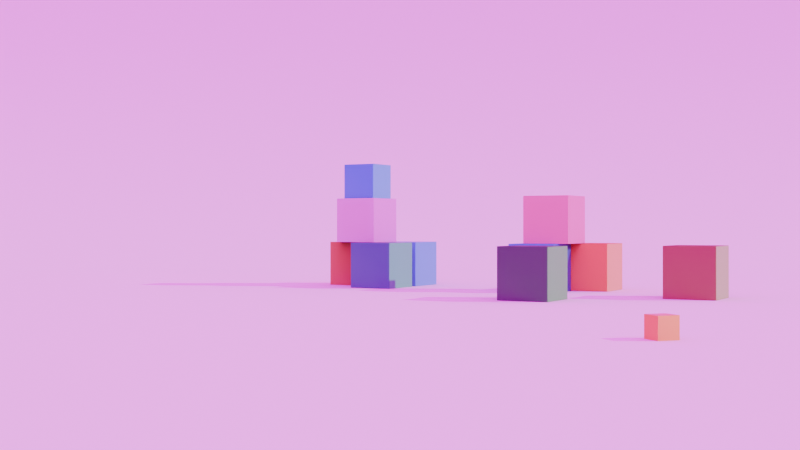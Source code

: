 # Source: Copy_Comp558_simple_scene_translation.blend  (saved by Blender 4.3.34; exported with 4.5.12 LTS)
import bpy
from mathutils import Matrix  # noqa: F401  (used for matrix-valued properties, if any)

bpy.ops.wm.read_factory_settings(use_empty=True)
scene = bpy.context.scene
scene.name = 'Scene'

# ---- collections
col_camera = bpy.data.collections.new('Camera'); scene.collection.children.link(col_camera)
col_cubes = bpy.data.collections.new('CUBES'); scene.collection.children.link(col_cubes)
col_foreground = bpy.data.collections.new('foreground'); scene.collection.children.link(col_foreground)
col_background = bpy.data.collections.new('background'); scene.collection.children.link(col_background)

# ---- images (referenced by path relative to the original .blend; pixels are not part of the script)
import os
ASSET_DIR = os.environ.get("B2B_ASSET_DIR", "")  # directory of the original .blend (textures are referenced by path, not embedded)
HERE = os.path.dirname(os.path.abspath(__file__))  # packed textures are extracted next to this script under _unpacked/

def load_image(name, relpath, width, height, colorspace="sRGB"):
    """Load a texture the original file referenced (path relative to the .blend, or extracted next to this script)."""
    p = next((c for c in (os.path.join(HERE, relpath), os.path.join(ASSET_DIR, relpath)) if relpath and os.path.exists(c)), "")
    if p:
        img = bpy.data.images.load(p, check_existing=True)
        img.name = name
    else:  # same state as the original file: an image datablock whose file is absent (Cycles renders it pink)
        img = bpy.data.images.new(name, width, height)
        img.source = "FILE"
        img.filepath = "//" + (relpath or name)
    img.colorspace_settings.name = colorspace
    return img
img_sccnbdnp_2k_albedo_jpg = load_image('sccnbdnp_2K_Albedo.jpg', 'sccnbdnp_2K_Albedo.jpg', 1024, 1024, 'sRGB')
img_sccnbdnp_2k_roughness_jpg = load_image('sccnbdnp_2K_Roughness.jpg', 'sccnbdnp_2K_Roughness.jpg', 1024, 1024, 'Non-Color')
img_sccnbdnp_2k_normal_jpg = load_image('sccnbdnp_2K_Normal.jpg', 'sccnbdnp_2K_Normal.jpg', 1024, 1024, 'Non-Color')
img_outdoor_sunny_day_field_2k_80759050_7f8e_40a2_980d_15690992b56e = load_image('outdoor-sunny-day-field_2K_80759050-7f8e-40a2-980d-15690992b56e', 'outdoor-sunny-day-field_2K_80759050-7f8e-40a2-980d-15690992b56e.exr', 1024, 1024, 'Linear Rec.709')

# ---- materials (node trees are filled in below, after node groups)
mat_material_001 = bpy.data.materials.new('Material.001')

# ---- material node trees
mat_material_001.use_nodes = True; mat_material_001.node_tree.nodes.clear()
_N = mat_material_001.node_tree.nodes; _L = mat_material_001.node_tree.links
n0 = _N.new('ShaderNodeOutputMaterial'); n0.name = 'Material Output'; n0.location = (300, 300)
n1 = _N.new('ShaderNodeHueSaturation'); n1.name = 'Hue/Saturation/Value'; n1.location = (-447, 301)
n1.inputs[1].default_value = 0.9
n1.inputs[2].default_value = 0.93
n2 = _N.new('ShaderNodeObjectInfo'); n2.name = 'Object Info'; n2.location = (-914, 361)
n3 = _N.new('ShaderNodeBsdfPrincipled'); n3.name = 'Principled BSDF.001'; n3.location = (-319, -141)
n3.inputs[3].default_value = 1.45
n4 = _N.new('ShaderNodeMapping'); n4.name = 'Mapping'; n4.location = (-1729, -441)
n4.vector_type = 'TEXTURE'
n5 = _N.new('ShaderNodeTexCoord'); n5.name = 'Texture Coordinate'; n5.location = (-2079, -441)
n6 = _N.new('ShaderNodeValue'); n6.name = 'Value'; n6.location = (-1929, -691)
n6.outputs[0].default_value = 1.0
n7 = _N.new('ShaderNodeTexImage'); n7.name = 'Image Texture'; n7.location = (-969, 169)
n7.image = img_sccnbdnp_2k_albedo_jpg
n8 = _N.new('ShaderNodeTexImage'); n8.name = 'Image Texture.001'; n8.location = (-969, -361)
n8.image = img_sccnbdnp_2k_roughness_jpg
n9 = _N.new('ShaderNodeTexImage'); n9.name = 'Image Texture.002'; n9.location = (-969, -648)
n9.image = img_sccnbdnp_2k_normal_jpg
n10 = _N.new('ShaderNodeNormalMap'); n10.name = 'Normal Map'; n10.location = (-579, -651)
n11 = _N.new('ShaderNodeValToRGB'); n11.name = 'Color Ramp'; n11.location = (-653, -272)
while len(n11.color_ramp.elements) > 1: n11.color_ramp.elements.remove(n11.color_ramp.elements[-1])
n11.color_ramp.elements[0].position = 0.0; n11.color_ramp.elements[0].color = (0.06316, 0.06316, 0.06316, 1.0)
_e = n11.color_ramp.elements.new(1.0); _e.color = (1.0, 1.0, 1.0, 1.0)
_L.new(n2.outputs[5], n1.inputs[0])
_L.new(n5.outputs[2], n4.inputs[0])
_L.new(n6.outputs[0], n4.inputs[3])
_L.new(n4.outputs[0], n7.inputs[0])
_L.new(n4.outputs[0], n8.inputs[0])
_L.new(n4.outputs[0], n9.inputs[0])
_L.new(n9.outputs[0], n10.inputs[1])
_L.new(n10.outputs[0], n3.inputs[5])
_L.new(n7.outputs[0], n1.inputs[4])
_L.new(n1.outputs[0], n3.inputs[0])
_L.new(n3.outputs[0], n0.inputs[0])
_L.new(n8.outputs[0], n11.inputs[0])
_L.new(n11.outputs[0], n3.inputs[2])
n0.is_active_output = True

# ---- world
world_outdoor_sunny_day_field = bpy.data.worlds.new('Outdoor Sunny Day Field'); scene.world = world_outdoor_sunny_day_field
world_outdoor_sunny_day_field.use_nodes = True; world_outdoor_sunny_day_field.node_tree.nodes.clear()
_N = world_outdoor_sunny_day_field.node_tree.nodes; _L = world_outdoor_sunny_day_field.node_tree.links
n0 = _N.new('ShaderNodeBackground'); n0.name = 'Background'; n0.location = (10, 300)
n0.inputs[1].default_value = 3.0
n1 = _N.new('ShaderNodeOutputWorld'); n1.name = 'World Output'; n1.location = (300, 300)
n2 = _N.new('ShaderNodeTexEnvironment'); n2.name = 'Environment Texture'; n2.location = (-400, 0)
n2.image = img_outdoor_sunny_day_field_2k_80759050_7f8e_40a2_980d_15690992b56e
n3 = _N.new('ShaderNodeTexCoord'); n3.name = 'Texture Coordinate'; n3.location = (-800, 0)
n4 = _N.new('ShaderNodeMapping'); n4.name = 'Mapping'; n4.location = (-600, 0)
_L.new(n0.outputs[0], n1.inputs[0])
_L.new(n2.outputs[0], n0.inputs[0])
_L.new(n3.outputs[0], n4.inputs[0])
_L.new(n4.outputs[0], n2.inputs[0])
n1.is_active_output = True
world_outdoor_sunny_day_field.light_settings.ao_factor = 0.05
world_outdoor_sunny_day_field.light_settings.distance = 1.0

# ---- cameras
cam_camera_001 = bpy.data.cameras.new('Camera.001')
cam_camera_001.passepartout_alpha = 0.0
cam_camera_001.clip_end = 100.0
cam_camera_001.ortho_scale = 7.314
cam_camera_001.show_name = True
cam_camera_002 = bpy.data.cameras.new('Camera.002')
cam_camera_002.clip_end = 100.0
cam_camera_002.ortho_scale = 7.314
cam_camera_003 = bpy.data.cameras.new('Camera.003')
cam_camera_003.clip_end = 100.0
cam_camera_003.ortho_scale = 7.314

# ---- lights
light_sun = bpy.data.lights.new('Sun', 'SUN')
light_sun.energy = 2.0

# ---- meshes
me_plane = bpy.data.meshes.new('Plane')
me_plane.from_pydata([(43.04, -43.04, 0.0), (43.04, 43.04, 0.0), (-43.04, -43.04, 86.08), (-43.04, 43.04, 86.08), (-22.32, -43.04, 0.0), (-43.04, -43.04, 20.71), (-25.57, -43.04, 0.255), (-28.73, -43.04, 1.014), (-31.73, -43.04, 2.258), (-34.5, -43.04, 3.956), (-36.97, -43.04, 6.067), (-39.08, -43.04, 8.539), (-40.78, -43.04, 11.31), (-42.03, -43.04, 14.31), (-42.78, -43.04, 17.47), (-43.04, 43.04, 20.71), (-22.32, 43.04, 0.0), (-42.78, 43.04, 17.47), (-42.03, 43.04, 14.31), (-40.78, 43.04, 11.31), (-39.08, 43.04, 8.539), (-36.97, 43.04, 6.067), (-34.5, 43.04, 3.956), (-31.73, 43.04, 2.258), (-28.73, 43.04, 1.014), (-25.57, 43.04, 0.255)], [], [(4, 0, 1, 16), (15, 5, 14, 17), (17, 14, 13, 18), (18, 13, 12, 19), (19, 12, 11, 20), (20, 11, 10, 21), (21, 10, 9, 22), (22, 9, 8, 23), (23, 8, 7, 24), (24, 7, 6, 25), (25, 6, 4, 16), (5, 15, 3, 2)])
me_plane.polygons.foreach_set('use_smooth', [True] * 12)
_uv = me_plane.uv_layers.new(name='UVMap')
_uv.uv.foreach_set('vector', [0.5993, 2.111e-08, 1.0, 5.136e-08, 1.0, 0.5447, 0.5993, 0.5447, 0.4007, 0.5447, 0.4007, 3.025e-08, 0.4209, 3.178e-08, 0.4209, 0.5447, 0.4209, 0.5447, 0.4209, 3.178e-08, 0.4415, 3.333e-08, 0.4415, 0.5447, 0.4415, 0.5447, 0.4415, 3.333e-08, 0.4619, 3.487e-08, 0.4619, 0.5447, 0.4619, 0.5447, 0.4619, 3.487e-08, 0.4815, 3.635e-08, 0.4815, 0.5447, 0.4815, 0.5447, 0.4815, 3.635e-08, 0.5, 3.775e-08, 0.5, 0.5447, 0.5, 0.5447, 0.5, 1.361e-08, 0.5185, 1.5e-08, 0.5185, 0.5447, 0.5185, 0.5447, 0.5185, 1.5e-08, 0.5381, 1.649e-08, 0.5381, 0.5447, 0.5381, 0.5447, 0.5381, 1.649e-08, 0.5585, 1.802e-08, 0.5585, 0.5447, 0.5585, 0.5447, 0.5585, 1.802e-08, 0.5791, 1.958e-08, 0.5791, 0.5447, 0.5791, 0.5447, 0.5791, 1.958e-08, 0.5993, 2.111e-08, 0.5993, 0.5447, 0.4007, 3.025e-08, 0.4007, 0.5447, -4.113e-08, 0.5447, 0.0, 0.0])
me_plane.materials.append(None)
me_plane.update()
me_cube_001 = bpy.data.meshes.new('Cube.001')
me_cube_001.from_pydata([(-1.0, -1.0, -1.0), (-1.0, -1.0, 1.0), (-1.0, 1.0, -1.0), (-1.0, 1.0, 1.0), (1.0, -1.0, -1.0), (1.0, -1.0, 1.0), (1.0, 1.0, -1.0), (1.0, 1.0, 1.0)], [], [(0, 1, 3, 2), (2, 3, 7, 6), (6, 7, 5, 4), (4, 5, 1, 0), (2, 6, 4, 0), (7, 3, 1, 5)])
me_cube_001.polygons.foreach_set('use_smooth', [True] * 6)
_uv = me_cube_001.uv_layers.new(name='UVMap')
_uv.uv.foreach_set('vector', [0.375, 0.0, 0.625, 0.0, 0.625, 0.25, 0.375, 0.25, 0.375, 0.25, 0.625, 0.25, 0.625, 0.5, 0.375, 0.5, 0.375, 0.5, 0.625, 0.5, 0.625, 0.75, 0.375, 0.75, 0.375, 0.75, 0.625, 0.75, 0.625, 1.0, 0.375, 1.0, 0.125, 0.5, 0.375, 0.5, 0.375, 0.75, 0.125, 0.75, 0.625, 0.5, 0.875, 0.5, 0.875, 0.75, 0.625, 0.75])
me_cube_001.materials.append(mat_material_001)
me_cube_001.update()
me_cube_002 = bpy.data.meshes.new('Cube.002')
me_cube_002.from_pydata([(-1.0, -1.0, -1.0), (-1.0, -1.0, 1.0), (-1.0, 1.0, -1.0), (-1.0, 1.0, 1.0), (1.0, -1.0, -1.0), (1.0, -1.0, 1.0), (1.0, 1.0, -1.0), (1.0, 1.0, 1.0)], [], [(0, 1, 3, 2), (2, 3, 7, 6), (6, 7, 5, 4), (4, 5, 1, 0), (2, 6, 4, 0), (7, 3, 1, 5)])
me_cube_002.polygons.foreach_set('use_smooth', [True] * 6)
_uv = me_cube_002.uv_layers.new(name='UVMap')
_uv.uv.foreach_set('vector', [0.375, 0.0, 0.625, 0.0, 0.625, 0.25, 0.375, 0.25, 0.375, 0.25, 0.625, 0.25, 0.625, 0.5, 0.375, 0.5, 0.375, 0.5, 0.625, 0.5, 0.625, 0.75, 0.375, 0.75, 0.375, 0.75, 0.625, 0.75, 0.625, 1.0, 0.375, 1.0, 0.125, 0.5, 0.375, 0.5, 0.375, 0.75, 0.125, 0.75, 0.625, 0.5, 0.875, 0.5, 0.875, 0.75, 0.625, 0.75])
me_cube_002.materials.append(mat_material_001)
me_cube_002.update()
me_cube_003 = bpy.data.meshes.new('Cube.003')
me_cube_003.from_pydata([(-1.0, -1.0, -1.0), (-1.0, -1.0, 1.0), (-1.0, 1.0, -1.0), (-1.0, 1.0, 1.0), (1.0, -1.0, -1.0), (1.0, -1.0, 1.0), (1.0, 1.0, -1.0), (1.0, 1.0, 1.0)], [], [(0, 1, 3, 2), (2, 3, 7, 6), (6, 7, 5, 4), (4, 5, 1, 0), (2, 6, 4, 0), (7, 3, 1, 5)])
me_cube_003.polygons.foreach_set('use_smooth', [True] * 6)
_uv = me_cube_003.uv_layers.new(name='UVMap')
_uv.uv.foreach_set('vector', [0.375, 0.0, 0.625, 0.0, 0.625, 0.25, 0.375, 0.25, 0.375, 0.25, 0.625, 0.25, 0.625, 0.5, 0.375, 0.5, 0.375, 0.5, 0.625, 0.5, 0.625, 0.75, 0.375, 0.75, 0.375, 0.75, 0.625, 0.75, 0.625, 1.0, 0.375, 1.0, 0.125, 0.5, 0.375, 0.5, 0.375, 0.75, 0.125, 0.75, 0.625, 0.5, 0.875, 0.5, 0.875, 0.75, 0.625, 0.75])
me_cube_003.materials.append(mat_material_001)
me_cube_003.update()
me_cube_004 = bpy.data.meshes.new('Cube.004')
me_cube_004.from_pydata([(-1.0, -1.0, -1.0), (-1.0, -1.0, 1.0), (-1.0, 1.0, -1.0), (-1.0, 1.0, 1.0), (1.0, -1.0, -1.0), (1.0, -1.0, 1.0), (1.0, 1.0, -1.0), (1.0, 1.0, 1.0)], [], [(0, 1, 3, 2), (2, 3, 7, 6), (6, 7, 5, 4), (4, 5, 1, 0), (2, 6, 4, 0), (7, 3, 1, 5)])
me_cube_004.polygons.foreach_set('use_smooth', [True] * 6)
_uv = me_cube_004.uv_layers.new(name='UVMap')
_uv.uv.foreach_set('vector', [0.375, 0.0, 0.625, 0.0, 0.625, 0.25, 0.375, 0.25, 0.375, 0.25, 0.625, 0.25, 0.625, 0.5, 0.375, 0.5, 0.375, 0.5, 0.625, 0.5, 0.625, 0.75, 0.375, 0.75, 0.375, 0.75, 0.625, 0.75, 0.625, 1.0, 0.375, 1.0, 0.125, 0.5, 0.375, 0.5, 0.375, 0.75, 0.125, 0.75, 0.625, 0.5, 0.875, 0.5, 0.875, 0.75, 0.625, 0.75])
me_cube_004.materials.append(mat_material_001)
me_cube_004.update()
me_cube_005 = bpy.data.meshes.new('Cube.005')
me_cube_005.from_pydata([(-1.0, -1.0, -1.0), (-1.0, -1.0, 1.0), (-1.0, 1.0, -1.0), (-1.0, 1.0, 1.0), (1.0, -1.0, -1.0), (1.0, -1.0, 1.0), (1.0, 1.0, -1.0), (1.0, 1.0, 1.0)], [], [(0, 1, 3, 2), (2, 3, 7, 6), (6, 7, 5, 4), (4, 5, 1, 0), (2, 6, 4, 0), (7, 3, 1, 5)])
me_cube_005.polygons.foreach_set('use_smooth', [True] * 6)
_uv = me_cube_005.uv_layers.new(name='UVMap')
_uv.uv.foreach_set('vector', [0.375, 0.0, 0.625, 0.0, 0.625, 0.25, 0.375, 0.25, 0.375, 0.25, 0.625, 0.25, 0.625, 0.5, 0.375, 0.5, 0.375, 0.5, 0.625, 0.5, 0.625, 0.75, 0.375, 0.75, 0.375, 0.75, 0.625, 0.75, 0.625, 1.0, 0.375, 1.0, 0.125, 0.5, 0.375, 0.5, 0.375, 0.75, 0.125, 0.75, 0.625, 0.5, 0.875, 0.5, 0.875, 0.75, 0.625, 0.75])
me_cube_005.materials.append(mat_material_001)
me_cube_005.update()
me_cube_006 = bpy.data.meshes.new('Cube.006')
me_cube_006.from_pydata([(-1.0, -1.0, -1.0), (-1.0, -1.0, 1.0), (-1.0, 1.0, -1.0), (-1.0, 1.0, 1.0), (1.0, -1.0, -1.0), (1.0, -1.0, 1.0), (1.0, 1.0, -1.0), (1.0, 1.0, 1.0)], [], [(0, 1, 3, 2), (2, 3, 7, 6), (6, 7, 5, 4), (4, 5, 1, 0), (2, 6, 4, 0), (7, 3, 1, 5)])
me_cube_006.polygons.foreach_set('use_smooth', [True] * 6)
_uv = me_cube_006.uv_layers.new(name='UVMap')
_uv.uv.foreach_set('vector', [0.375, 0.0, 0.625, 0.0, 0.625, 0.25, 0.375, 0.25, 0.375, 0.25, 0.625, 0.25, 0.625, 0.5, 0.375, 0.5, 0.375, 0.5, 0.625, 0.5, 0.625, 0.75, 0.375, 0.75, 0.375, 0.75, 0.625, 0.75, 0.625, 1.0, 0.375, 1.0, 0.125, 0.5, 0.375, 0.5, 0.375, 0.75, 0.125, 0.75, 0.625, 0.5, 0.875, 0.5, 0.875, 0.75, 0.625, 0.75])
me_cube_006.materials.append(mat_material_001)
me_cube_006.update()
me_cube_007 = bpy.data.meshes.new('Cube.007')
me_cube_007.from_pydata([(-1.0, -1.0, -1.0), (-1.0, -1.0, 1.0), (-1.0, 1.0, -1.0), (-1.0, 1.0, 1.0), (1.0, -1.0, -1.0), (1.0, -1.0, 1.0), (1.0, 1.0, -1.0), (1.0, 1.0, 1.0)], [], [(0, 1, 3, 2), (2, 3, 7, 6), (6, 7, 5, 4), (4, 5, 1, 0), (2, 6, 4, 0), (7, 3, 1, 5)])
me_cube_007.polygons.foreach_set('use_smooth', [True] * 6)
_uv = me_cube_007.uv_layers.new(name='UVMap')
_uv.uv.foreach_set('vector', [0.375, 0.0, 0.625, 0.0, 0.625, 0.25, 0.375, 0.25, 0.375, 0.25, 0.625, 0.25, 0.625, 0.5, 0.375, 0.5, 0.375, 0.5, 0.625, 0.5, 0.625, 0.75, 0.375, 0.75, 0.375, 0.75, 0.625, 0.75, 0.625, 1.0, 0.375, 1.0, 0.125, 0.5, 0.375, 0.5, 0.375, 0.75, 0.125, 0.75, 0.625, 0.5, 0.875, 0.5, 0.875, 0.75, 0.625, 0.75])
me_cube_007.materials.append(mat_material_001)
me_cube_007.update()
me_cube_008 = bpy.data.meshes.new('Cube.008')
me_cube_008.from_pydata([(-1.0, -1.0, -1.0), (-1.0, -1.0, 1.0), (-1.0, 1.0, -1.0), (-1.0, 1.0, 1.0), (1.0, -1.0, -1.0), (1.0, -1.0, 1.0), (1.0, 1.0, -1.0), (1.0, 1.0, 1.0)], [], [(0, 1, 3, 2), (2, 3, 7, 6), (6, 7, 5, 4), (4, 5, 1, 0), (2, 6, 4, 0), (7, 3, 1, 5)])
me_cube_008.polygons.foreach_set('use_smooth', [True] * 6)
_uv = me_cube_008.uv_layers.new(name='UVMap')
_uv.uv.foreach_set('vector', [0.375, 0.0, 0.625, 0.0, 0.625, 0.25, 0.375, 0.25, 0.375, 0.25, 0.625, 0.25, 0.625, 0.5, 0.375, 0.5, 0.375, 0.5, 0.625, 0.5, 0.625, 0.75, 0.375, 0.75, 0.375, 0.75, 0.625, 0.75, 0.625, 1.0, 0.375, 1.0, 0.125, 0.5, 0.375, 0.5, 0.375, 0.75, 0.125, 0.75, 0.625, 0.5, 0.875, 0.5, 0.875, 0.75, 0.625, 0.75])
me_cube_008.materials.append(mat_material_001)
me_cube_008.update()
me_cube_009 = bpy.data.meshes.new('Cube.009')
me_cube_009.from_pydata([(-1.0, -1.0, -1.0), (-1.0, -1.0, 1.0), (-1.0, 1.0, -1.0), (-1.0, 1.0, 1.0), (1.0, -1.0, -1.0), (1.0, -1.0, 1.0), (1.0, 1.0, -1.0), (1.0, 1.0, 1.0)], [], [(0, 1, 3, 2), (2, 3, 7, 6), (6, 7, 5, 4), (4, 5, 1, 0), (2, 6, 4, 0), (7, 3, 1, 5)])
me_cube_009.polygons.foreach_set('use_smooth', [True] * 6)
_uv = me_cube_009.uv_layers.new(name='UVMap')
_uv.uv.foreach_set('vector', [0.375, 0.0, 0.625, 0.0, 0.625, 0.25, 0.375, 0.25, 0.375, 0.25, 0.625, 0.25, 0.625, 0.5, 0.375, 0.5, 0.375, 0.5, 0.625, 0.5, 0.625, 0.75, 0.375, 0.75, 0.375, 0.75, 0.625, 0.75, 0.625, 1.0, 0.375, 1.0, 0.125, 0.5, 0.375, 0.5, 0.375, 0.75, 0.125, 0.75, 0.625, 0.5, 0.875, 0.5, 0.875, 0.75, 0.625, 0.75])
me_cube_009.materials.append(mat_material_001)
me_cube_009.update()
me_cube_010 = bpy.data.meshes.new('Cube.010')
me_cube_010.from_pydata([(-0.7803, -0.7803, -0.7803), (-0.7803, -0.7803, 0.7803), (-0.7803, 0.7803, -0.7803), (-0.7803, 0.7803, 0.7803), (0.7803, -0.7803, -0.7803), (0.7803, -0.7803, 0.7803), (0.7803, 0.7803, -0.7803), (0.7803, 0.7803, 0.7803)], [], [(0, 1, 3, 2), (2, 3, 7, 6), (6, 7, 5, 4), (4, 5, 1, 0), (2, 6, 4, 0), (7, 3, 1, 5)])
me_cube_010.polygons.foreach_set('use_smooth', [True] * 6)
_uv = me_cube_010.uv_layers.new(name='UVMap')
_uv.uv.foreach_set('vector', [0.375, 0.0, 0.625, 0.0, 0.625, 0.25, 0.375, 0.25, 0.375, 0.25, 0.625, 0.25, 0.625, 0.5, 0.375, 0.5, 0.375, 0.5, 0.625, 0.5, 0.625, 0.75, 0.375, 0.75, 0.375, 0.75, 0.625, 0.75, 0.625, 1.0, 0.375, 1.0, 0.125, 0.5, 0.375, 0.5, 0.375, 0.75, 0.125, 0.75, 0.625, 0.5, 0.875, 0.5, 0.875, 0.75, 0.625, 0.75])
me_cube_010.materials.append(mat_material_001)
me_cube_010.update()
me_cube_011 = bpy.data.meshes.new('Cube.011')
me_cube_011.from_pydata([(-1.0, -1.0, -1.0), (-1.0, -1.0, 1.0), (-1.0, 1.0, -1.0), (-1.0, 1.0, 1.0), (1.0, -1.0, -1.0), (1.0, -1.0, 1.0), (1.0, 1.0, -1.0), (1.0, 1.0, 1.0)], [], [(0, 1, 3, 2), (2, 3, 7, 6), (6, 7, 5, 4), (4, 5, 1, 0), (2, 6, 4, 0), (7, 3, 1, 5)])
me_cube_011.polygons.foreach_set('use_smooth', [True] * 6)
_uv = me_cube_011.uv_layers.new(name='UVMap')
_uv.uv.foreach_set('vector', [0.375, 0.0, 0.625, 0.0, 0.625, 0.25, 0.375, 0.25, 0.375, 0.25, 0.625, 0.25, 0.625, 0.5, 0.375, 0.5, 0.375, 0.5, 0.625, 0.5, 0.625, 0.75, 0.375, 0.75, 0.375, 0.75, 0.625, 0.75, 0.625, 1.0, 0.375, 1.0, 0.125, 0.5, 0.375, 0.5, 0.375, 0.75, 0.125, 0.75, 0.625, 0.5, 0.875, 0.5, 0.875, 0.75, 0.625, 0.75])
me_cube_011.materials.append(mat_material_001)
me_cube_011.update()

# ---- objects
ob_groundplane = bpy.data.objects.new('GroundPlane', me_plane)
ob_focus_point = bpy.data.objects.new('Focus point', None)
ob_sun = bpy.data.objects.new('Sun', light_sun)
ob_camera_solved = bpy.data.objects.new('Camera Solved', cam_camera_001)
ob_camera = bpy.data.objects.new('Camera', cam_camera_002)
ob_camera_imported = bpy.data.objects.new('Camera_imported', cam_camera_003)
ob_cube = bpy.data.objects.new('Cube', me_cube_001)
ob_cube_001 = bpy.data.objects.new('Cube.001', me_cube_002)
ob_cube_002 = bpy.data.objects.new('Cube.002', me_cube_003)
ob_cube_003 = bpy.data.objects.new('Cube.003', me_cube_004)
ob_cube_004 = bpy.data.objects.new('Cube.004', me_cube_005)
ob_cube_005 = bpy.data.objects.new('Cube.005', me_cube_006)
ob_cube_006 = bpy.data.objects.new('Cube.006', me_cube_007)
ob_cube_007 = bpy.data.objects.new('Cube.007', me_cube_008)
ob_cube_008 = bpy.data.objects.new('Cube.008', me_cube_009)
ob_cube_009 = bpy.data.objects.new('Cube.009', me_cube_010)
ob_cube_010 = bpy.data.objects.new('Cube.010', me_cube_011)

# ---- transforms, parenting, visibility, modifiers, constraints
ob_groundplane.location = (-45.15, 8.0, -2.77)
ob_focus_point.parent = ob_groundplane
ob_focus_point.matrix_parent_inverse = Matrix(((1.0, -0.0, 0.0, 45.15), (-0.0, 1.0, -0.0, 0.0), (0.0, -0.0, 1.0, 27.02), (-0.0, 0.0, -0.0, 1.0)))
ob_focus_point.location = (-45.15, 0.0, -27.02)
ob_sun.location = (-44.94, 1.022e-06, 3.331e-13)
ob_sun.rotation_euler = (-0.4048, 1.001, 1.012)
ob_camera_solved.location = (0.0, 0.0, 0.0)
ob_camera_solved.rotation_euler = (1.571, 0.0, 1.571)
ob_camera_solved.lock_rotations_4d = False
ob_camera_solved.empty_display_type = 'ARROWS'
ob_camera_solved.color = (0.0, 0.0, 0.0, 0.0)
ob_camera_solved.display_type = 'WIRE'
ob_camera_solved.lineart.crease_threshold = 0.0
_c = ob_camera_solved.constraints.new('CAMERA_SOLVER'); _c.name = 'Camera Solver'
ob_camera.location = (0.0, 0.0, 0.0)
ob_camera.rotation_euler = (1.571, 0.0, 1.571)
ob_camera.lock_rotations_4d = False
ob_camera.empty_display_type = 'ARROWS'
ob_camera.color = (0.0, 0.0, 0.0, 0.0)
ob_camera.display_type = 'WIRE'
ob_camera.lineart.crease_threshold = 0.0
ob_camera_imported.location = (0.0, 0.0, 0.0)
ob_camera_imported.rotation_euler = (1.571, 0.0, 1.571)
ob_camera_imported.lock_rotations_4d = False
ob_camera_imported.empty_display_type = 'ARROWS'
ob_camera_imported.color = (0.0, 0.0, 0.0, 0.0)
ob_camera_imported.display_type = 'WIRE'
ob_camera_imported.lineart.crease_threshold = 0.0
ob_cube.parent = ob_groundplane
ob_cube.matrix_parent_inverse = Matrix(((1.0, -0.0, 0.0, 45.15), (-0.0, 1.0, -0.0, 0.0), (0.0, -0.0, 1.0, 27.02), (-0.0, 0.0, -0.0, 1.0)))
ob_cube.location = (-46.49, -2.155, -26.02)
ob_cube.rotation_euler = (0.0, -0.0, 2.632)
_m = ob_cube.modifiers.new('Bevel', 'BEVEL')
_m.width = 0.017
_m.width_pct = 0.017
_m.segments = 4
ob_cube_001.parent = ob_groundplane
ob_cube_001.matrix_parent_inverse = Matrix(((1.0, -0.0, 0.0, 45.15), (-0.0, 1.0, -0.0, 0.0), (0.0, -0.0, 1.0, 27.02), (-0.0, 0.0, -0.0, 1.0)))
ob_cube_001.location = (-42.12, 3.213, -26.02)
ob_cube_001.rotation_euler = (0.0, -0.0, 2.632)
_m = ob_cube_001.modifiers.new('Bevel', 'BEVEL')
_m.width = 0.017
_m.width_pct = 0.017
_m.segments = 4
ob_cube_002.parent = ob_groundplane
ob_cube_002.matrix_parent_inverse = Matrix(((1.0, -0.0, 0.0, 45.15), (-0.0, 1.0, -0.0, 0.0), (0.0, -0.0, 1.0, 27.02), (-0.0, 0.0, -0.0, 1.0)))
ob_cube_002.location = (-41.27, -3.087, -26.02)
ob_cube_002.rotation_euler = (0.0, -0.0, 2.632)
_m = ob_cube_002.modifiers.new('Bevel', 'BEVEL')
_m.width = 0.017
_m.width_pct = 0.017
_m.segments = 4
ob_cube_003.parent = ob_groundplane
ob_cube_003.matrix_parent_inverse = Matrix(((1.0, -0.0, 0.0, 45.15), (-0.0, 1.0, -0.0, 0.0), (0.0, -0.0, 1.0, 27.02), (-0.0, 0.0, -0.0, 1.0)))
ob_cube_003.location = (-46.85, -1.502, -24.02)
ob_cube_003.rotation_euler = (0.0, -0.0, 2.632)
_m = ob_cube_003.modifiers.new('Bevel', 'BEVEL')
_m.width = 0.017
_m.width_pct = 0.017
_m.segments = 4
ob_cube_004.parent = ob_groundplane
ob_cube_004.matrix_parent_inverse = Matrix(((1.0, -0.0, 0.0, 45.15), (-0.0, 1.0, -0.0, 0.0), (0.0, -0.0, 1.0, 27.02), (-0.0, 0.0, -0.0, 1.0)))
ob_cube_004.location = (-47.61, 0.2377, -26.02)
ob_cube_004.rotation_euler = (0.0, -0.0, 2.632)
_m = ob_cube_004.modifiers.new('Bevel', 'BEVEL')
_m.width = 0.017
_m.width_pct = 0.017
_m.segments = 4
ob_cube_005.parent = ob_groundplane
ob_cube_005.matrix_parent_inverse = Matrix(((1.0, -0.0, 0.0, 45.15), (-0.0, 1.0, -0.0, 0.0), (0.0, -0.0, 1.0, 27.02), (-0.0, 0.0, -0.0, 1.0)))
ob_cube_005.location = (-52.1, -9.892, -26.02)
ob_cube_005.rotation_euler = (0.0, -0.0, 1.04)
_m = ob_cube_005.modifiers.new('Bevel', 'BEVEL')
_m.width = 0.017
_m.width_pct = 0.017
_m.segments = 4
ob_cube_006.parent = ob_groundplane
ob_cube_006.matrix_parent_inverse = Matrix(((1.0, -0.0, 0.0, 45.15), (-0.0, 1.0, -0.0, 0.0), (0.0, -0.0, 1.0, 27.02), (-0.0, 0.0, -0.0, 1.0)))
ob_cube_006.location = (-51.44, -9.546, -24.02)
ob_cube_006.rotation_euler = (0.0, -0.0, 1.04)
_m = ob_cube_006.modifiers.new('Bevel', 'BEVEL')
_m.width = 0.017
_m.width_pct = 0.017
_m.segments = 4
ob_cube_007.parent = ob_groundplane
ob_cube_007.matrix_parent_inverse = Matrix(((1.0, -0.0, 0.0, 45.15), (-0.0, 1.0, -0.0, 0.0), (0.0, -0.0, 1.0, 27.02), (-0.0, 0.0, -0.0, 1.0)))
ob_cube_007.location = (-49.69, -8.829, -26.02)
ob_cube_007.rotation_euler = (0.0, -0.0, 1.04)
_m = ob_cube_007.modifiers.new('Bevel', 'BEVEL')
_m.width = 0.017
_m.width_pct = 0.017
_m.segments = 4
ob_cube_008.parent = ob_groundplane
ob_cube_008.matrix_parent_inverse = Matrix(((1.0, -0.0, 0.0, 45.15), (-0.0, 1.0, -0.0, 0.0), (0.0, -0.0, 1.0, 27.02), (-0.0, 0.0, -0.0, 1.0)))
ob_cube_008.location = (-51.75, -7.663, -26.02)
ob_cube_008.rotation_euler = (0.0, -0.0, 1.04)
_m = ob_cube_008.modifiers.new('Bevel', 'BEVEL')
_m.width = 0.017
_m.width_pct = 0.017
_m.segments = 4
ob_cube_009.parent = ob_groundplane
ob_cube_009.matrix_parent_inverse = Matrix(((1.0, -0.0, 0.0, 45.15), (-0.0, 1.0, -0.0, 0.0), (0.0, -0.0, 1.0, 27.02), (-0.0, 0.0, -0.0, 1.0)))
ob_cube_009.location = (-51.4, -9.505, -22.24)
ob_cube_009.rotation_euler = (0.0, -0.0, 1.04)
_m = ob_cube_009.modifiers.new('Bevel', 'BEVEL')
_m.width = 0.017
_m.width_pct = 0.017
_m.segments = 4
ob_cube_010.parent = ob_groundplane
ob_cube_010.matrix_parent_inverse = Matrix(((1.0, -0.0, 0.0, 45.15), (-0.0, 1.0, -0.0, 0.0), (0.0, -0.0, 1.0, 27.02), (-0.0, 0.0, -0.0, 1.0)))
ob_cube_010.location = (-26.93, -1.661, -26.72)
ob_cube_010.rotation_euler = (0.0, -0.0, 1.914)
ob_cube_010.scale = (0.3061, 0.3061, 0.3061)
_m = ob_cube_010.modifiers.new('Bevel', 'BEVEL')
_m.width = 0.017
_m.width_pct = 0.017
_m.segments = 4

# ---- collection membership
scene.collection.objects.link(ob_groundplane)
col_camera.objects.link(ob_focus_point)
col_camera.objects.link(ob_sun)
col_camera.objects.link(ob_camera_solved)
col_camera.objects.link(ob_camera)
col_camera.objects.link(ob_camera_imported)
col_cubes.objects.link(ob_cube)
col_cubes.objects.link(ob_cube_001)
col_cubes.objects.link(ob_cube_002)
col_cubes.objects.link(ob_cube_003)
col_cubes.objects.link(ob_cube_004)
col_cubes.objects.link(ob_cube_005)
col_cubes.objects.link(ob_cube_006)
col_cubes.objects.link(ob_cube_007)
col_cubes.objects.link(ob_cube_008)
col_cubes.objects.link(ob_cube_009)
col_cubes.objects.link(ob_cube_010)
def _layer_coll(name, lc=None):
    lc = lc or bpy.context.view_layer.layer_collection
    for c in lc.children:
        if c.name == name: return c
        r = _layer_coll(name, c)
        if r: return r
_layer_coll('background').holdout = True

# ---- scene / render settings (as saved in the file)
scene.camera = ob_camera_solved
scene.frame_start = 1; scene.frame_end = 200; scene.frame_set(1)
scene.render.engine = 'BLENDER_EEVEE_NEXT'
scene.render.image_settings.color_mode = 'RGB'
scene.render.image_settings.compression = 50
scene.render.use_motion_blur = True
scene.cycles.samples = 256
bpy.context.view_layer.update()
